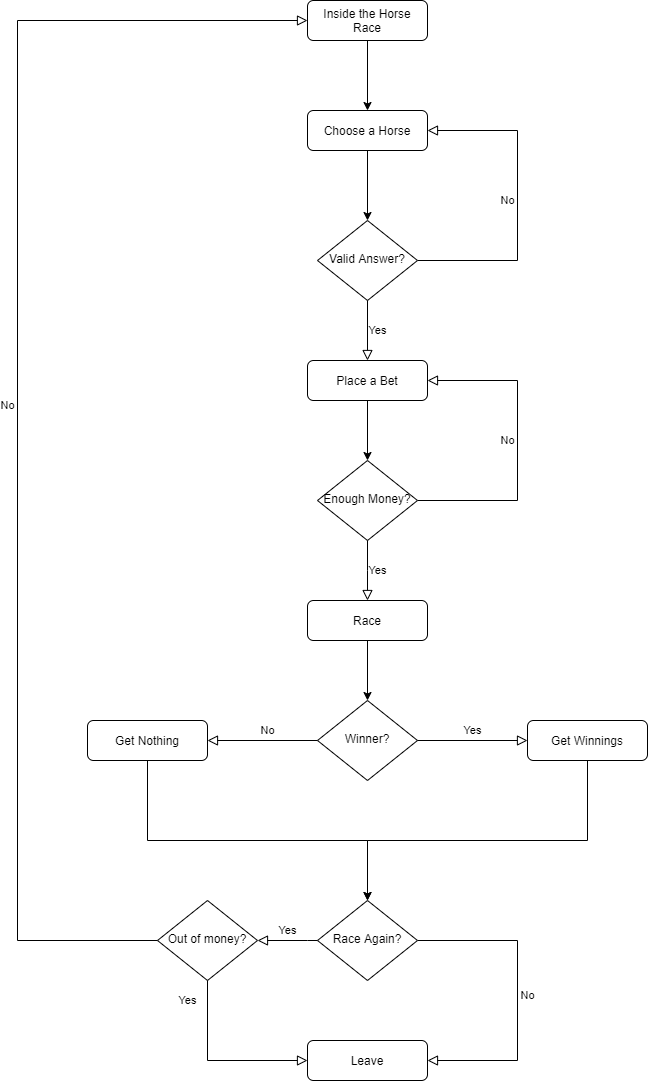

The diagram above was exported from draw.io. Its source (the exported page's mxGraphModel, read from the mxfile embedded in the PNG):
<mxGraphModel dx="1038" dy="580" grid="1" gridSize="10" guides="1" tooltips="1" connect="1" arrows="1" fold="1" page="1" pageScale="1" pageWidth="827" pageHeight="1169" math="0" shadow="0">
  <root>
    <mxCell id="WIyWlLk6GJQsqaUBKTNV-0" />
    <mxCell id="WIyWlLk6GJQsqaUBKTNV-1" parent="WIyWlLk6GJQsqaUBKTNV-0" />
    <mxCell id="34RboUU0l9w5YlKTIgV8-13" style="edgeStyle=orthogonalEdgeStyle;rounded=0;orthogonalLoop=1;jettySize=auto;html=1;entryX=0.5;entryY=0;entryDx=0;entryDy=0;" parent="WIyWlLk6GJQsqaUBKTNV-1" source="WIyWlLk6GJQsqaUBKTNV-3" target="WIyWlLk6GJQsqaUBKTNV-7" edge="1">
      <mxGeometry relative="1" as="geometry" />
    </mxCell>
    <mxCell id="WIyWlLk6GJQsqaUBKTNV-3" value="Inside the Horse Race" style="rounded=1;whiteSpace=wrap;html=1;fontSize=12;glass=0;strokeWidth=1;shadow=0;" parent="WIyWlLk6GJQsqaUBKTNV-1" vertex="1">
      <mxGeometry x="389" y="45" width="120" height="40" as="geometry" />
    </mxCell>
    <mxCell id="WIyWlLk6GJQsqaUBKTNV-5" value="No" style="edgeStyle=orthogonalEdgeStyle;rounded=0;html=1;jettySize=auto;orthogonalLoop=1;fontSize=11;endArrow=block;endFill=0;endSize=8;strokeWidth=1;shadow=0;labelBackgroundColor=none;exitX=1;exitY=0.5;exitDx=0;exitDy=0;entryX=1;entryY=0.5;entryDx=0;entryDy=0;" parent="WIyWlLk6GJQsqaUBKTNV-1" source="WIyWlLk6GJQsqaUBKTNV-6" target="WIyWlLk6GJQsqaUBKTNV-7" edge="1">
      <mxGeometry y="10" relative="1" as="geometry">
        <mxPoint as="offset" />
        <mxPoint x="1019" y="265" as="sourcePoint" />
        <mxPoint x="609" y="195" as="targetPoint" />
        <Array as="points">
          <mxPoint x="599" y="305" />
          <mxPoint x="599" y="175" />
        </Array>
      </mxGeometry>
    </mxCell>
    <mxCell id="WIyWlLk6GJQsqaUBKTNV-6" value="Valid Answer?" style="rhombus;whiteSpace=wrap;html=1;shadow=0;fontFamily=Helvetica;fontSize=12;align=center;strokeWidth=1;spacing=6;spacingTop=-4;" parent="WIyWlLk6GJQsqaUBKTNV-1" vertex="1">
      <mxGeometry x="399" y="265" width="100" height="80" as="geometry" />
    </mxCell>
    <mxCell id="34RboUU0l9w5YlKTIgV8-1" value="Winner?" style="rhombus;whiteSpace=wrap;html=1;shadow=0;fontFamily=Helvetica;fontSize=12;align=center;strokeWidth=1;spacing=6;spacingTop=-4;" parent="WIyWlLk6GJQsqaUBKTNV-1" vertex="1">
      <mxGeometry x="399" y="745" width="100" height="80" as="geometry" />
    </mxCell>
    <mxCell id="34RboUU0l9w5YlKTIgV8-4" style="edgeStyle=orthogonalEdgeStyle;rounded=0;orthogonalLoop=1;jettySize=auto;html=1;entryX=0.5;entryY=0;entryDx=0;entryDy=0;" parent="WIyWlLk6GJQsqaUBKTNV-1" source="WIyWlLk6GJQsqaUBKTNV-7" target="WIyWlLk6GJQsqaUBKTNV-6" edge="1">
      <mxGeometry relative="1" as="geometry" />
    </mxCell>
    <mxCell id="WIyWlLk6GJQsqaUBKTNV-7" value="Choose a Horse" style="rounded=1;whiteSpace=wrap;html=1;fontSize=12;glass=0;strokeWidth=1;shadow=0;" parent="WIyWlLk6GJQsqaUBKTNV-1" vertex="1">
      <mxGeometry x="389" y="155" width="120" height="40" as="geometry" />
    </mxCell>
    <mxCell id="WIyWlLk6GJQsqaUBKTNV-8" value="No" style="rounded=0;html=1;jettySize=auto;orthogonalLoop=1;fontSize=11;endArrow=block;endFill=0;endSize=8;strokeWidth=1;shadow=0;labelBackgroundColor=none;edgeStyle=orthogonalEdgeStyle;exitX=1;exitY=0.5;exitDx=0;exitDy=0;entryX=1;entryY=0.5;entryDx=0;entryDy=0;" parent="WIyWlLk6GJQsqaUBKTNV-1" source="WIyWlLk6GJQsqaUBKTNV-10" target="34RboUU0l9w5YlKTIgV8-6" edge="1">
      <mxGeometry x="0.0323" y="10" relative="1" as="geometry">
        <mxPoint as="offset" />
        <mxPoint x="749" y="655" as="sourcePoint" />
        <mxPoint x="539" y="405" as="targetPoint" />
        <Array as="points">
          <mxPoint x="599" y="545" />
          <mxPoint x="599" y="425" />
        </Array>
      </mxGeometry>
    </mxCell>
    <mxCell id="WIyWlLk6GJQsqaUBKTNV-9" value="No" style="edgeStyle=orthogonalEdgeStyle;rounded=0;html=1;jettySize=auto;orthogonalLoop=1;fontSize=11;endArrow=block;endFill=0;endSize=8;strokeWidth=1;shadow=0;labelBackgroundColor=none;exitX=1;exitY=0.5;exitDx=0;exitDy=0;entryX=1;entryY=0.5;entryDx=0;entryDy=0;" parent="WIyWlLk6GJQsqaUBKTNV-1" source="34RboUU0l9w5YlKTIgV8-23" target="34RboUU0l9w5YlKTIgV8-19" edge="1">
      <mxGeometry y="10" relative="1" as="geometry">
        <mxPoint as="offset" />
        <mxPoint x="559" y="935" as="sourcePoint" />
        <mxPoint x="559" y="985" as="targetPoint" />
        <Array as="points">
          <mxPoint x="599" y="985" />
          <mxPoint x="599" y="1105" />
        </Array>
      </mxGeometry>
    </mxCell>
    <mxCell id="WIyWlLk6GJQsqaUBKTNV-10" value="Enough Money?" style="rhombus;whiteSpace=wrap;html=1;shadow=0;fontFamily=Helvetica;fontSize=12;align=center;strokeWidth=1;spacing=6;spacingTop=-4;" parent="WIyWlLk6GJQsqaUBKTNV-1" vertex="1">
      <mxGeometry x="399" y="505" width="100" height="80" as="geometry" />
    </mxCell>
    <mxCell id="34RboUU0l9w5YlKTIgV8-11" style="edgeStyle=orthogonalEdgeStyle;rounded=0;orthogonalLoop=1;jettySize=auto;html=1;entryX=0.5;entryY=0;entryDx=0;entryDy=0;" parent="WIyWlLk6GJQsqaUBKTNV-1" source="WIyWlLk6GJQsqaUBKTNV-11" target="34RboUU0l9w5YlKTIgV8-1" edge="1">
      <mxGeometry relative="1" as="geometry" />
    </mxCell>
    <mxCell id="WIyWlLk6GJQsqaUBKTNV-11" value="Race" style="rounded=1;whiteSpace=wrap;html=1;fontSize=12;glass=0;strokeWidth=1;shadow=0;" parent="WIyWlLk6GJQsqaUBKTNV-1" vertex="1">
      <mxGeometry x="389" y="645" width="120" height="40" as="geometry" />
    </mxCell>
    <mxCell id="34RboUU0l9w5YlKTIgV8-26" style="edgeStyle=orthogonalEdgeStyle;rounded=0;orthogonalLoop=1;jettySize=auto;html=1;entryX=0.5;entryY=0;entryDx=0;entryDy=0;" parent="WIyWlLk6GJQsqaUBKTNV-1" source="WIyWlLk6GJQsqaUBKTNV-12" target="34RboUU0l9w5YlKTIgV8-23" edge="1">
      <mxGeometry relative="1" as="geometry">
        <Array as="points">
          <mxPoint x="229" y="885" />
        </Array>
      </mxGeometry>
    </mxCell>
    <mxCell id="WIyWlLk6GJQsqaUBKTNV-12" value="Get Nothing" style="rounded=1;whiteSpace=wrap;html=1;fontSize=12;glass=0;strokeWidth=1;shadow=0;" parent="WIyWlLk6GJQsqaUBKTNV-1" vertex="1">
      <mxGeometry x="169" y="765" width="120" height="40" as="geometry" />
    </mxCell>
    <mxCell id="34RboUU0l9w5YlKTIgV8-0" style="edgeStyle=orthogonalEdgeStyle;rounded=0;orthogonalLoop=1;jettySize=auto;html=1;exitX=0.5;exitY=1;exitDx=0;exitDy=0;entryX=0.5;entryY=0;entryDx=0;entryDy=0;" parent="WIyWlLk6GJQsqaUBKTNV-1" source="34RboUU0l9w5YlKTIgV8-6" target="WIyWlLk6GJQsqaUBKTNV-10" edge="1">
      <mxGeometry relative="1" as="geometry">
        <mxPoint x="679" y="565" as="sourcePoint" />
        <mxPoint x="539" y="495" as="targetPoint" />
      </mxGeometry>
    </mxCell>
    <mxCell id="34RboUU0l9w5YlKTIgV8-6" value="Place a Bet" style="rounded=1;whiteSpace=wrap;html=1;fontSize=12;glass=0;strokeWidth=1;shadow=0;" parent="WIyWlLk6GJQsqaUBKTNV-1" vertex="1">
      <mxGeometry x="389" y="405" width="120" height="40" as="geometry" />
    </mxCell>
    <mxCell id="34RboUU0l9w5YlKTIgV8-14" value="No" style="edgeStyle=orthogonalEdgeStyle;rounded=0;html=1;jettySize=auto;orthogonalLoop=1;fontSize=11;endArrow=block;endFill=0;endSize=8;strokeWidth=1;shadow=0;labelBackgroundColor=none;exitX=0;exitY=0.5;exitDx=0;exitDy=0;" parent="WIyWlLk6GJQsqaUBKTNV-1" source="34RboUU0l9w5YlKTIgV8-1" edge="1">
      <mxGeometry x="-0.0909" y="-10" relative="1" as="geometry">
        <mxPoint as="offset" />
        <mxPoint x="279" y="835" as="sourcePoint" />
        <mxPoint x="289" y="785" as="targetPoint" />
      </mxGeometry>
    </mxCell>
    <mxCell id="34RboUU0l9w5YlKTIgV8-15" value="Yes" style="edgeStyle=orthogonalEdgeStyle;rounded=0;html=1;jettySize=auto;orthogonalLoop=1;fontSize=11;endArrow=block;endFill=0;endSize=8;strokeWidth=1;shadow=0;labelBackgroundColor=none;exitX=1;exitY=0.5;exitDx=0;exitDy=0;" parent="WIyWlLk6GJQsqaUBKTNV-1" source="34RboUU0l9w5YlKTIgV8-1" edge="1">
      <mxGeometry y="10" relative="1" as="geometry">
        <mxPoint as="offset" />
        <mxPoint x="569" y="785" as="sourcePoint" />
        <mxPoint x="609" y="785" as="targetPoint" />
      </mxGeometry>
    </mxCell>
    <mxCell id="34RboUU0l9w5YlKTIgV8-16" value="Yes" style="edgeStyle=orthogonalEdgeStyle;rounded=0;html=1;jettySize=auto;orthogonalLoop=1;fontSize=11;endArrow=block;endFill=0;endSize=8;strokeWidth=1;shadow=0;labelBackgroundColor=none;exitX=0.5;exitY=1;exitDx=0;exitDy=0;entryX=0.5;entryY=0;entryDx=0;entryDy=0;" parent="WIyWlLk6GJQsqaUBKTNV-1" source="WIyWlLk6GJQsqaUBKTNV-6" target="34RboUU0l9w5YlKTIgV8-6" edge="1">
      <mxGeometry y="10" relative="1" as="geometry">
        <mxPoint as="offset" />
        <mxPoint x="659" y="315" as="sourcePoint" />
        <mxPoint x="659" y="525" as="targetPoint" />
      </mxGeometry>
    </mxCell>
    <mxCell id="34RboUU0l9w5YlKTIgV8-17" value="Yes" style="edgeStyle=orthogonalEdgeStyle;rounded=0;html=1;jettySize=auto;orthogonalLoop=1;fontSize=11;endArrow=block;endFill=0;endSize=8;strokeWidth=1;shadow=0;labelBackgroundColor=none;exitX=0.5;exitY=1;exitDx=0;exitDy=0;entryX=0.5;entryY=0;entryDx=0;entryDy=0;" parent="WIyWlLk6GJQsqaUBKTNV-1" source="WIyWlLk6GJQsqaUBKTNV-10" target="WIyWlLk6GJQsqaUBKTNV-11" edge="1">
      <mxGeometry y="10" relative="1" as="geometry">
        <mxPoint as="offset" />
        <mxPoint x="719" y="615" as="sourcePoint" />
        <mxPoint x="719" y="825" as="targetPoint" />
        <Array as="points">
          <mxPoint x="449" y="615" />
          <mxPoint x="449" y="615" />
        </Array>
      </mxGeometry>
    </mxCell>
    <mxCell id="34RboUU0l9w5YlKTIgV8-19" value="Leave" style="rounded=1;whiteSpace=wrap;html=1;fontSize=12;glass=0;strokeWidth=1;shadow=0;" parent="WIyWlLk6GJQsqaUBKTNV-1" vertex="1">
      <mxGeometry x="389" y="1085" width="120" height="40" as="geometry" />
    </mxCell>
    <mxCell id="34RboUU0l9w5YlKTIgV8-24" style="edgeStyle=orthogonalEdgeStyle;rounded=0;orthogonalLoop=1;jettySize=auto;html=1;entryX=0.5;entryY=0;entryDx=0;entryDy=0;" parent="WIyWlLk6GJQsqaUBKTNV-1" source="34RboUU0l9w5YlKTIgV8-21" target="34RboUU0l9w5YlKTIgV8-23" edge="1">
      <mxGeometry relative="1" as="geometry">
        <mxPoint x="459" y="865" as="targetPoint" />
        <Array as="points">
          <mxPoint x="669" y="885" />
        </Array>
      </mxGeometry>
    </mxCell>
    <mxCell id="34RboUU0l9w5YlKTIgV8-21" value="Get Winnings" style="rounded=1;whiteSpace=wrap;html=1;fontSize=12;glass=0;strokeWidth=1;shadow=0;" parent="WIyWlLk6GJQsqaUBKTNV-1" vertex="1">
      <mxGeometry x="609" y="765" width="120" height="40" as="geometry" />
    </mxCell>
    <mxCell id="34RboUU0l9w5YlKTIgV8-23" value="Race Again?" style="rhombus;whiteSpace=wrap;html=1;shadow=0;fontFamily=Helvetica;fontSize=12;align=center;strokeWidth=1;spacing=6;spacingTop=-4;" parent="WIyWlLk6GJQsqaUBKTNV-1" vertex="1">
      <mxGeometry x="399" y="945" width="100" height="80" as="geometry" />
    </mxCell>
    <mxCell id="34RboUU0l9w5YlKTIgV8-27" value="Yes" style="edgeStyle=orthogonalEdgeStyle;rounded=0;html=1;jettySize=auto;orthogonalLoop=1;fontSize=11;endArrow=block;endFill=0;endSize=8;strokeWidth=1;shadow=0;labelBackgroundColor=none;exitX=0;exitY=0.5;exitDx=0;exitDy=0;" parent="WIyWlLk6GJQsqaUBKTNV-1" source="34RboUU0l9w5YlKTIgV8-23" edge="1">
      <mxGeometry y="-10" relative="1" as="geometry">
        <mxPoint as="offset" />
        <mxPoint x="139" y="985" as="sourcePoint" />
        <mxPoint x="339" y="985" as="targetPoint" />
        <Array as="points">
          <mxPoint x="389" y="985" />
          <mxPoint x="389" y="985" />
        </Array>
      </mxGeometry>
    </mxCell>
    <mxCell id="34RboUU0l9w5YlKTIgV8-28" value="Out of money?" style="rhombus;whiteSpace=wrap;html=1;shadow=0;fontFamily=Helvetica;fontSize=12;align=center;strokeWidth=1;spacing=6;spacingTop=-4;" parent="WIyWlLk6GJQsqaUBKTNV-1" vertex="1">
      <mxGeometry x="239" y="945" width="100" height="80" as="geometry" />
    </mxCell>
    <mxCell id="34RboUU0l9w5YlKTIgV8-29" value="No" style="edgeStyle=orthogonalEdgeStyle;rounded=0;html=1;jettySize=auto;orthogonalLoop=1;fontSize=11;endArrow=block;endFill=0;endSize=8;strokeWidth=1;shadow=0;labelBackgroundColor=none;exitX=0;exitY=0.5;exitDx=0;exitDy=0;entryX=0;entryY=0.5;entryDx=0;entryDy=0;" parent="WIyWlLk6GJQsqaUBKTNV-1" source="34RboUU0l9w5YlKTIgV8-28" target="WIyWlLk6GJQsqaUBKTNV-3" edge="1">
      <mxGeometry y="10" relative="1" as="geometry">
        <mxPoint as="offset" />
        <mxPoint x="-1" y="995" as="sourcePoint" />
        <mxPoint x="129" y="375" as="targetPoint" />
        <Array as="points">
          <mxPoint x="99" y="985" />
          <mxPoint x="99" y="65" />
        </Array>
      </mxGeometry>
    </mxCell>
    <mxCell id="34RboUU0l9w5YlKTIgV8-30" value="Yes" style="edgeStyle=orthogonalEdgeStyle;rounded=0;html=1;jettySize=auto;orthogonalLoop=1;fontSize=11;endArrow=block;endFill=0;endSize=8;strokeWidth=1;shadow=0;labelBackgroundColor=none;exitX=0.5;exitY=1;exitDx=0;exitDy=0;entryX=0;entryY=0.5;entryDx=0;entryDy=0;" parent="WIyWlLk6GJQsqaUBKTNV-1" source="34RboUU0l9w5YlKTIgV8-28" target="34RboUU0l9w5YlKTIgV8-19" edge="1">
      <mxGeometry x="-0.7778" y="-20" relative="1" as="geometry">
        <mxPoint as="offset" />
        <mxPoint x="179" y="1155" as="sourcePoint" />
        <mxPoint x="189" y="1275" as="targetPoint" />
        <Array as="points">
          <mxPoint x="289" y="1105" />
        </Array>
      </mxGeometry>
    </mxCell>
  </root>
</mxGraphModel>